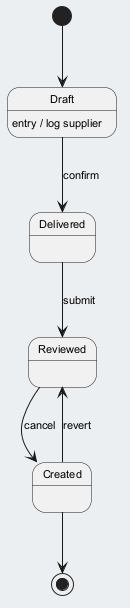

The diagram above was rendered by PlantUML. Its source (embedded in the PNG):
@startuml
skinparam backgroundColor #ECEFF1
skinparam classBackgroundColor #FFFFFF
skinparam classBorderColor #455A64
skinparam defaultFontSize 11
[*] --> Draft
Draft --> Delivered : confirm
Draft : entry / log supplier
Delivered --> Reviewed : submit
Reviewed --> Created : cancel
Created --> Reviewed : revert
Created --> [*]
@enduml